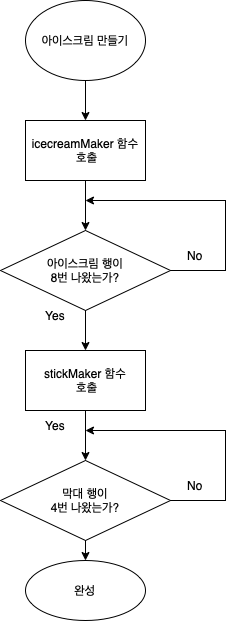

The diagram above was exported from draw.io. Its source (the exported page's mxGraphModel, read from the mxfile embedded in the PNG):
<mxGraphModel dx="1701" dy="571" grid="1" gridSize="10" guides="1" tooltips="1" connect="1" arrows="1" fold="1" page="1" pageScale="1" pageWidth="827" pageHeight="1169" math="0" shadow="0">
  <root>
    <mxCell id="0" />
    <mxCell id="1" parent="0" />
    <mxCell id="IcPHPEyLl-7NVpuAiMSH-8" style="edgeStyle=orthogonalEdgeStyle;rounded=0;orthogonalLoop=1;jettySize=auto;html=1;exitX=1;exitY=0.5;exitDx=0;exitDy=0;" edge="1" parent="1" source="IcPHPEyLl-7NVpuAiMSH-1">
      <mxGeometry relative="1" as="geometry">
        <mxPoint x="60" y="240" as="targetPoint" />
        <Array as="points">
          <mxPoint x="200" y="310" />
          <mxPoint x="200" y="240" />
        </Array>
      </mxGeometry>
    </mxCell>
    <mxCell id="IcPHPEyLl-7NVpuAiMSH-10" style="edgeStyle=orthogonalEdgeStyle;rounded=0;orthogonalLoop=1;jettySize=auto;html=1;exitX=0.5;exitY=1;exitDx=0;exitDy=0;entryX=0.5;entryY=0;entryDx=0;entryDy=0;" edge="1" parent="1" source="IcPHPEyLl-7NVpuAiMSH-1" target="IcPHPEyLl-7NVpuAiMSH-12">
      <mxGeometry relative="1" as="geometry">
        <mxPoint x="60" y="430" as="targetPoint" />
      </mxGeometry>
    </mxCell>
    <mxCell id="IcPHPEyLl-7NVpuAiMSH-1" value="아이스크림 행이&lt;br&gt;8번 나왔는가?" style="rhombus;whiteSpace=wrap;html=1;" vertex="1" parent="1">
      <mxGeometry x="-25" y="270" width="170" height="80" as="geometry" />
    </mxCell>
    <mxCell id="IcPHPEyLl-7NVpuAiMSH-3" value="아이스크림 만들기" style="ellipse;whiteSpace=wrap;html=1;" vertex="1" parent="1">
      <mxGeometry y="40" width="120" height="80" as="geometry" />
    </mxCell>
    <mxCell id="IcPHPEyLl-7NVpuAiMSH-4" value="" style="endArrow=classic;html=1;rounded=0;exitX=0.5;exitY=1;exitDx=0;exitDy=0;entryX=0.5;entryY=0;entryDx=0;entryDy=0;" edge="1" parent="1" source="IcPHPEyLl-7NVpuAiMSH-3" target="IcPHPEyLl-7NVpuAiMSH-5">
      <mxGeometry width="50" height="50" relative="1" as="geometry">
        <mxPoint x="95" y="280" as="sourcePoint" />
        <mxPoint x="165" y="140" as="targetPoint" />
      </mxGeometry>
    </mxCell>
    <mxCell id="IcPHPEyLl-7NVpuAiMSH-5" value="icecreamMaker 함수 &amp;nbsp;호출" style="rounded=0;whiteSpace=wrap;html=1;" vertex="1" parent="1">
      <mxGeometry y="160" width="120" height="60" as="geometry" />
    </mxCell>
    <mxCell id="IcPHPEyLl-7NVpuAiMSH-7" value="" style="endArrow=classic;html=1;rounded=0;exitX=0.5;exitY=1;exitDx=0;exitDy=0;" edge="1" parent="1" source="IcPHPEyLl-7NVpuAiMSH-5" target="IcPHPEyLl-7NVpuAiMSH-1">
      <mxGeometry width="50" height="50" relative="1" as="geometry">
        <mxPoint x="310" y="230" as="sourcePoint" />
        <mxPoint x="310" y="290" as="targetPoint" />
      </mxGeometry>
    </mxCell>
    <mxCell id="IcPHPEyLl-7NVpuAiMSH-9" value="No" style="text;html=1;strokeColor=none;fillColor=none;align=center;verticalAlign=middle;whiteSpace=wrap;rounded=0;" vertex="1" parent="1">
      <mxGeometry x="140" y="280" width="60" height="30" as="geometry" />
    </mxCell>
    <mxCell id="IcPHPEyLl-7NVpuAiMSH-11" value="Yes&lt;br&gt;" style="text;html=1;strokeColor=none;fillColor=none;align=center;verticalAlign=middle;whiteSpace=wrap;rounded=0;" vertex="1" parent="1">
      <mxGeometry y="340" width="60" height="30" as="geometry" />
    </mxCell>
    <mxCell id="IcPHPEyLl-7NVpuAiMSH-17" style="edgeStyle=orthogonalEdgeStyle;rounded=0;orthogonalLoop=1;jettySize=auto;html=1;exitX=0.5;exitY=1;exitDx=0;exitDy=0;entryX=0.5;entryY=0;entryDx=0;entryDy=0;" edge="1" parent="1" source="IcPHPEyLl-7NVpuAiMSH-12" target="IcPHPEyLl-7NVpuAiMSH-14">
      <mxGeometry relative="1" as="geometry" />
    </mxCell>
    <mxCell id="IcPHPEyLl-7NVpuAiMSH-12" value="stickMaker&lt;span style=&quot;white-space: pre&quot;&gt;&amp;nbsp;함수&lt;br/&gt; 호출&lt;/span&gt;" style="rounded=0;whiteSpace=wrap;html=1;" vertex="1" parent="1">
      <mxGeometry y="390" width="120" height="60" as="geometry" />
    </mxCell>
    <mxCell id="IcPHPEyLl-7NVpuAiMSH-24" style="edgeStyle=orthogonalEdgeStyle;rounded=0;orthogonalLoop=1;jettySize=auto;html=1;exitX=0.5;exitY=1;exitDx=0;exitDy=0;entryX=0.5;entryY=0;entryDx=0;entryDy=0;" edge="1" parent="1" source="IcPHPEyLl-7NVpuAiMSH-14" target="IcPHPEyLl-7NVpuAiMSH-23">
      <mxGeometry relative="1" as="geometry" />
    </mxCell>
    <mxCell id="IcPHPEyLl-7NVpuAiMSH-14" value="막대 행이&lt;br&gt;4번 나왔는가?" style="rhombus;whiteSpace=wrap;html=1;" vertex="1" parent="1">
      <mxGeometry x="-25" y="500" width="170" height="80" as="geometry" />
    </mxCell>
    <mxCell id="IcPHPEyLl-7NVpuAiMSH-19" style="edgeStyle=orthogonalEdgeStyle;rounded=0;orthogonalLoop=1;jettySize=auto;html=1;exitX=1;exitY=0.5;exitDx=0;exitDy=0;" edge="1" parent="1">
      <mxGeometry relative="1" as="geometry">
        <mxPoint x="60" y="470" as="targetPoint" />
        <mxPoint x="145" y="540" as="sourcePoint" />
        <Array as="points">
          <mxPoint x="200" y="540" />
          <mxPoint x="200" y="470" />
        </Array>
      </mxGeometry>
    </mxCell>
    <mxCell id="IcPHPEyLl-7NVpuAiMSH-20" value="No" style="text;html=1;strokeColor=none;fillColor=none;align=center;verticalAlign=middle;whiteSpace=wrap;rounded=0;" vertex="1" parent="1">
      <mxGeometry x="140" y="510" width="60" height="30" as="geometry" />
    </mxCell>
    <mxCell id="IcPHPEyLl-7NVpuAiMSH-21" value="Yes&lt;br&gt;" style="text;html=1;strokeColor=none;fillColor=none;align=center;verticalAlign=middle;whiteSpace=wrap;rounded=0;" vertex="1" parent="1">
      <mxGeometry y="450" width="60" height="30" as="geometry" />
    </mxCell>
    <mxCell id="IcPHPEyLl-7NVpuAiMSH-23" value="완성" style="ellipse;whiteSpace=wrap;html=1;" vertex="1" parent="1">
      <mxGeometry y="600" width="120" height="60" as="geometry" />
    </mxCell>
  </root>
</mxGraphModel>